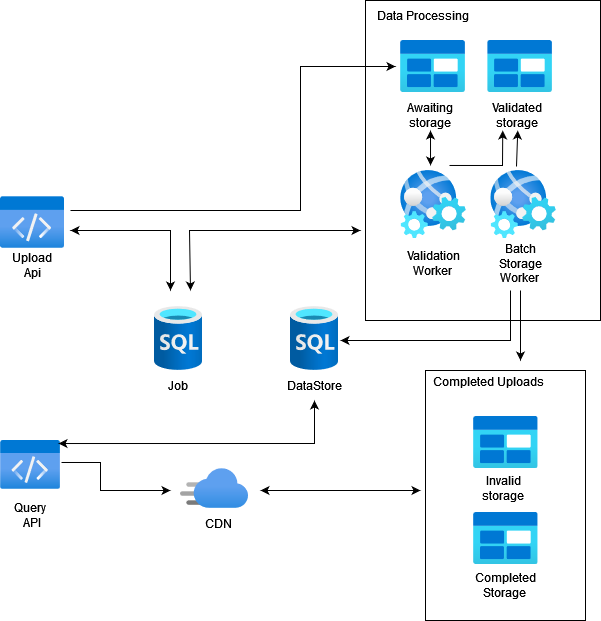

The diagram above was exported from draw.io. Its source (the exported page's mxGraphModel, read from the mxfile embedded in the PNG):
<mxGraphModel dx="1493" dy="1024" grid="1" gridSize="10" guides="1" tooltips="1" connect="1" arrows="1" fold="1" page="1" pageScale="1" pageWidth="827" pageHeight="1169" math="0" shadow="0">
  <root>
    <mxCell id="0" />
    <mxCell id="1" parent="0" />
    <mxCell id="OdOmlr3wwom87LxKwihC-44" value="" style="rounded=0;whiteSpace=wrap;html=1;fillColor=none;movable=0;resizable=0;rotatable=0;deletable=0;editable=0;locked=1;connectable=0;" vertex="1" parent="1">
      <mxGeometry x="475" y="30" width="235" height="320" as="geometry" />
    </mxCell>
    <mxCell id="OdOmlr3wwom87LxKwihC-28" value="" style="rounded=0;whiteSpace=wrap;html=1;fillColor=none;movable=1;resizable=1;rotatable=1;deletable=1;editable=1;locked=0;connectable=1;" vertex="1" parent="1">
      <mxGeometry x="535" y="400" width="160" height="250" as="geometry" />
    </mxCell>
    <mxCell id="OdOmlr3wwom87LxKwihC-1" value="" style="image;aspect=fixed;html=1;points=[];align=center;fontSize=12;image=img/lib/azure2/databases/SQL_Database.svg;" vertex="1" parent="1">
      <mxGeometry x="264" y="336" width="48" height="64" as="geometry" />
    </mxCell>
    <mxCell id="OdOmlr3wwom87LxKwihC-3" value="" style="image;aspect=fixed;html=1;points=[];align=center;fontSize=12;image=img/lib/azure2/general/Code.svg;" vertex="1" parent="1">
      <mxGeometry x="110" y="226" width="64" height="52" as="geometry" />
    </mxCell>
    <mxCell id="OdOmlr3wwom87LxKwihC-4" value="" style="image;aspect=fixed;html=1;points=[];align=center;fontSize=12;image=img/lib/azure2/app_services/CDN_Profiles.svg;" vertex="1" parent="1">
      <mxGeometry x="290" y="498" width="68" height="40" as="geometry" />
    </mxCell>
    <mxCell id="OdOmlr3wwom87LxKwihC-5" value="" style="image;aspect=fixed;html=1;points=[];align=center;fontSize=12;image=img/lib/azure2/general/Blob_Block.svg;" vertex="1" parent="1">
      <mxGeometry x="510" y="70" width="65" height="52" as="geometry" />
    </mxCell>
    <mxCell id="OdOmlr3wwom87LxKwihC-8" value="" style="image;aspect=fixed;html=1;points=[];align=center;fontSize=12;image=img/lib/azure2/other/Web_Jobs.svg;" vertex="1" parent="1">
      <mxGeometry x="510" y="200" width="66" height="68" as="geometry" />
    </mxCell>
    <mxCell id="OdOmlr3wwom87LxKwihC-9" value="&lt;div&gt;Awaiting&lt;/div&gt;&lt;div&gt;storage&lt;/div&gt;" style="text;html=1;strokeColor=none;fillColor=none;align=center;verticalAlign=middle;whiteSpace=wrap;rounded=0;" vertex="1" parent="1">
      <mxGeometry x="510" y="130" width="60" height="30" as="geometry" />
    </mxCell>
    <mxCell id="OdOmlr3wwom87LxKwihC-10" value="Validated storage" style="text;html=1;strokeColor=none;fillColor=none;align=center;verticalAlign=middle;whiteSpace=wrap;rounded=0;" vertex="1" parent="1">
      <mxGeometry x="597.25" y="130" width="60" height="30" as="geometry" />
    </mxCell>
    <mxCell id="OdOmlr3wwom87LxKwihC-12" value="Invalid storage" style="text;html=1;strokeColor=none;fillColor=none;align=center;verticalAlign=middle;whiteSpace=wrap;rounded=0;" vertex="1" parent="1">
      <mxGeometry x="582.5" y="503" width="60" height="30" as="geometry" />
    </mxCell>
    <mxCell id="OdOmlr3wwom87LxKwihC-13" value="" style="image;aspect=fixed;html=1;points=[];align=center;fontSize=12;image=img/lib/azure2/general/Blob_Block.svg;" vertex="1" parent="1">
      <mxGeometry x="597.25" y="70" width="65" height="52" as="geometry" />
    </mxCell>
    <mxCell id="OdOmlr3wwom87LxKwihC-14" value="" style="image;aspect=fixed;html=1;points=[];align=center;fontSize=12;image=img/lib/azure2/general/Blob_Block.svg;" vertex="1" parent="1">
      <mxGeometry x="582.5" y="446" width="65" height="52" as="geometry" />
    </mxCell>
    <mxCell id="OdOmlr3wwom87LxKwihC-15" value="&lt;div&gt;Validation&lt;/div&gt;&lt;div&gt;Worker&lt;br&gt;&lt;/div&gt;" style="text;html=1;strokeColor=none;fillColor=none;align=center;verticalAlign=middle;whiteSpace=wrap;rounded=0;" vertex="1" parent="1">
      <mxGeometry x="513" y="278" width="60" height="30" as="geometry" />
    </mxCell>
    <mxCell id="OdOmlr3wwom87LxKwihC-16" value="" style="image;aspect=fixed;html=1;points=[];align=center;fontSize=12;image=img/lib/azure2/general/Blob_Block.svg;" vertex="1" parent="1">
      <mxGeometry x="582.5" y="542" width="65" height="52" as="geometry" />
    </mxCell>
    <mxCell id="OdOmlr3wwom87LxKwihC-17" value="&lt;div&gt;Completed &lt;br&gt;&lt;/div&gt;&lt;div&gt;Storage&lt;br&gt;&lt;/div&gt;" style="text;html=1;strokeColor=none;fillColor=none;align=center;verticalAlign=middle;whiteSpace=wrap;rounded=0;" vertex="1" parent="1">
      <mxGeometry x="585" y="600" width="60" height="30" as="geometry" />
    </mxCell>
    <mxCell id="OdOmlr3wwom87LxKwihC-18" value="" style="image;aspect=fixed;html=1;points=[];align=center;fontSize=12;image=img/lib/azure2/other/Web_Jobs.svg;" vertex="1" parent="1">
      <mxGeometry x="600.25" y="200" width="66" height="68" as="geometry" />
    </mxCell>
    <mxCell id="OdOmlr3wwom87LxKwihC-19" value="CDN" style="text;html=1;strokeColor=none;fillColor=none;align=center;verticalAlign=middle;whiteSpace=wrap;rounded=0;" vertex="1" parent="1">
      <mxGeometry x="298" y="538" width="60" height="30" as="geometry" />
    </mxCell>
    <mxCell id="OdOmlr3wwom87LxKwihC-22" value="Upload Api" style="text;html=1;strokeColor=none;fillColor=none;align=center;verticalAlign=middle;whiteSpace=wrap;rounded=0;" vertex="1" parent="1">
      <mxGeometry x="112" y="280" width="60" height="30" as="geometry" />
    </mxCell>
    <mxCell id="OdOmlr3wwom87LxKwihC-24" value="" style="image;aspect=fixed;html=1;points=[];align=center;fontSize=12;image=img/lib/azure2/general/Code.svg;" vertex="1" parent="1">
      <mxGeometry x="110" y="470" width="60" height="48.75" as="geometry" />
    </mxCell>
    <mxCell id="OdOmlr3wwom87LxKwihC-25" value="&lt;div&gt;Query&lt;/div&gt;&lt;div&gt;&amp;nbsp;API&lt;/div&gt;" style="text;html=1;strokeColor=none;fillColor=none;align=center;verticalAlign=middle;whiteSpace=wrap;rounded=0;" vertex="1" parent="1">
      <mxGeometry x="110" y="530" width="60" height="30" as="geometry" />
    </mxCell>
    <mxCell id="OdOmlr3wwom87LxKwihC-27" value="&lt;div&gt;Batch Storage&lt;/div&gt;&lt;div&gt;Worker&lt;br&gt;&lt;/div&gt;" style="text;html=1;strokeColor=none;fillColor=none;align=center;verticalAlign=middle;whiteSpace=wrap;rounded=0;" vertex="1" parent="1">
      <mxGeometry x="600.25" y="278" width="60" height="30" as="geometry" />
    </mxCell>
    <mxCell id="OdOmlr3wwom87LxKwihC-29" value="Completed Uploads" style="text;html=1;strokeColor=none;fillColor=none;align=center;verticalAlign=middle;whiteSpace=wrap;rounded=0;" vertex="1" parent="1">
      <mxGeometry x="518" y="396" width="160" height="30" as="geometry" />
    </mxCell>
    <mxCell id="OdOmlr3wwom87LxKwihC-30" value="Job" style="text;html=1;strokeColor=none;fillColor=none;align=center;verticalAlign=middle;whiteSpace=wrap;rounded=0;" vertex="1" parent="1">
      <mxGeometry x="258" y="400" width="60" height="30" as="geometry" />
    </mxCell>
    <mxCell id="OdOmlr3wwom87LxKwihC-31" value="" style="image;aspect=fixed;html=1;points=[];align=center;fontSize=12;image=img/lib/azure2/databases/SQL_Database.svg;" vertex="1" parent="1">
      <mxGeometry x="400" y="336" width="48" height="64" as="geometry" />
    </mxCell>
    <mxCell id="OdOmlr3wwom87LxKwihC-32" value="DataStore" style="text;html=1;strokeColor=none;fillColor=none;align=center;verticalAlign=middle;whiteSpace=wrap;rounded=0;" vertex="1" parent="1">
      <mxGeometry x="394" y="400" width="60" height="30" as="geometry" />
    </mxCell>
    <mxCell id="OdOmlr3wwom87LxKwihC-33" value="" style="endArrow=classic;html=1;rounded=0;exitX=1.017;exitY=0.451;exitDx=0;exitDy=0;exitPerimeter=0;" edge="1" parent="1" source="OdOmlr3wwom87LxKwihC-24">
      <mxGeometry width="50" height="50" relative="1" as="geometry">
        <mxPoint x="390" y="550" as="sourcePoint" />
        <mxPoint x="280" y="520" as="targetPoint" />
        <Array as="points">
          <mxPoint x="210" y="492" />
          <mxPoint x="210" y="520" />
        </Array>
      </mxGeometry>
    </mxCell>
    <mxCell id="OdOmlr3wwom87LxKwihC-34" value="" style="endArrow=classic;startArrow=classic;html=1;rounded=0;" edge="1" parent="1">
      <mxGeometry width="50" height="50" relative="1" as="geometry">
        <mxPoint x="370" y="520" as="sourcePoint" />
        <mxPoint x="530" y="520" as="targetPoint" />
      </mxGeometry>
    </mxCell>
    <mxCell id="OdOmlr3wwom87LxKwihC-35" value="" style="endArrow=classic;startArrow=classic;html=1;rounded=0;" edge="1" parent="1">
      <mxGeometry width="50" height="50" relative="1" as="geometry">
        <mxPoint x="180" y="260" as="sourcePoint" />
        <mxPoint x="280" y="320" as="targetPoint" />
        <Array as="points">
          <mxPoint x="280" y="260" />
        </Array>
      </mxGeometry>
    </mxCell>
    <mxCell id="OdOmlr3wwom87LxKwihC-39" value="" style="endArrow=classic;html=1;rounded=0;exitX=0.742;exitY=-0.074;exitDx=0;exitDy=0;exitPerimeter=0;entryX=0.25;entryY=1;entryDx=0;entryDy=0;" edge="1" parent="1" source="OdOmlr3wwom87LxKwihC-8" target="OdOmlr3wwom87LxKwihC-10">
      <mxGeometry width="50" height="50" relative="1" as="geometry">
        <mxPoint x="549" y="205" as="sourcePoint" />
        <mxPoint x="590" y="160" as="targetPoint" />
        <Array as="points">
          <mxPoint x="612" y="195" />
        </Array>
      </mxGeometry>
    </mxCell>
    <mxCell id="OdOmlr3wwom87LxKwihC-40" value="" style="endArrow=classic;html=1;rounded=0;entryX=0.5;entryY=1;entryDx=0;entryDy=0;exitX=0.39;exitY=-0.059;exitDx=0;exitDy=0;exitPerimeter=0;" edge="1" parent="1" source="OdOmlr3wwom87LxKwihC-18" target="OdOmlr3wwom87LxKwihC-10">
      <mxGeometry width="50" height="50" relative="1" as="geometry">
        <mxPoint x="650" y="190" as="sourcePoint" />
        <mxPoint x="627" y="190" as="targetPoint" />
      </mxGeometry>
    </mxCell>
    <mxCell id="OdOmlr3wwom87LxKwihC-41" value="" style="endArrow=classic;html=1;rounded=0;" edge="1" parent="1">
      <mxGeometry width="50" height="50" relative="1" as="geometry">
        <mxPoint x="620" y="320" as="sourcePoint" />
        <mxPoint x="450" y="370" as="targetPoint" />
        <Array as="points">
          <mxPoint x="620" y="370" />
        </Array>
      </mxGeometry>
    </mxCell>
    <mxCell id="OdOmlr3wwom87LxKwihC-42" value="" style="endArrow=classic;html=1;rounded=0;" edge="1" parent="1">
      <mxGeometry width="50" height="50" relative="1" as="geometry">
        <mxPoint x="630" y="320" as="sourcePoint" />
        <mxPoint x="630" y="390" as="targetPoint" />
      </mxGeometry>
    </mxCell>
    <mxCell id="OdOmlr3wwom87LxKwihC-43" value="" style="endArrow=classic;startArrow=classic;html=1;rounded=0;exitX=0.455;exitY=-0.074;exitDx=0;exitDy=0;exitPerimeter=0;" edge="1" parent="1" source="OdOmlr3wwom87LxKwihC-8">
      <mxGeometry width="50" height="50" relative="1" as="geometry">
        <mxPoint x="540" y="190" as="sourcePoint" />
        <mxPoint x="540" y="160" as="targetPoint" />
      </mxGeometry>
    </mxCell>
    <mxCell id="OdOmlr3wwom87LxKwihC-46" value="&lt;div&gt;Data Processing&lt;/div&gt;" style="text;html=1;strokeColor=none;fillColor=none;align=center;verticalAlign=middle;whiteSpace=wrap;rounded=0;" vertex="1" parent="1">
      <mxGeometry x="475" y="30" width="115" height="30" as="geometry" />
    </mxCell>
    <mxCell id="OdOmlr3wwom87LxKwihC-47" value="" style="endArrow=classic;startArrow=classic;html=1;rounded=0;exitX=0.967;exitY=0.062;exitDx=0;exitDy=0;exitPerimeter=0;entryX=0.5;entryY=1;entryDx=0;entryDy=0;" edge="1" parent="1" source="OdOmlr3wwom87LxKwihC-24" target="OdOmlr3wwom87LxKwihC-32">
      <mxGeometry width="50" height="50" relative="1" as="geometry">
        <mxPoint x="390" y="550" as="sourcePoint" />
        <mxPoint x="440" y="500" as="targetPoint" />
        <Array as="points">
          <mxPoint x="424" y="473" />
        </Array>
      </mxGeometry>
    </mxCell>
    <mxCell id="OdOmlr3wwom87LxKwihC-48" value="" style="endArrow=classic;startArrow=classic;html=1;rounded=0;" edge="1" parent="1">
      <mxGeometry width="50" height="50" relative="1" as="geometry">
        <mxPoint x="300" y="320" as="sourcePoint" />
        <mxPoint x="470" y="260" as="targetPoint" />
        <Array as="points">
          <mxPoint x="299" y="260" />
        </Array>
      </mxGeometry>
    </mxCell>
    <mxCell id="OdOmlr3wwom87LxKwihC-49" value="" style="endArrow=classic;html=1;rounded=0;entryX=-0.077;entryY=0.5;entryDx=0;entryDy=0;entryPerimeter=0;" edge="1" parent="1" target="OdOmlr3wwom87LxKwihC-5">
      <mxGeometry width="50" height="50" relative="1" as="geometry">
        <mxPoint x="180" y="240" as="sourcePoint" />
        <mxPoint x="440" y="410" as="targetPoint" />
        <Array as="points">
          <mxPoint x="410" y="240" />
          <mxPoint x="410" y="96" />
        </Array>
      </mxGeometry>
    </mxCell>
  </root>
</mxGraphModel>